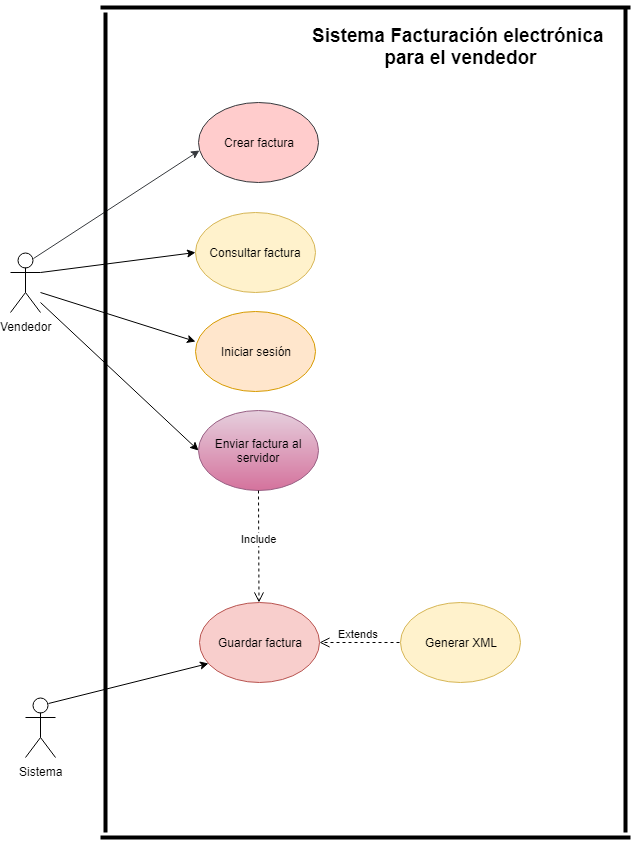

The diagram above was exported from draw.io. Its source (the exported page's mxGraphModel, read from the mxfile embedded in the PNG):
<mxGraphModel dx="1392" dy="796" grid="1" gridSize="10" guides="1" tooltips="1" connect="1" arrows="1" fold="1" page="1" pageScale="1" pageWidth="827" pageHeight="1169" math="0" shadow="0">
  <root>
    <mxCell id="DnhU9cvUp6UeOGOArvcB-0" />
    <mxCell id="DnhU9cvUp6UeOGOArvcB-1" parent="DnhU9cvUp6UeOGOArvcB-0" />
    <mxCell id="gyqOmUVnZE8YlcMcsPPC-0" style="rounded=0;html=1;jettySize=auto;orthogonalLoop=1;entryX=0;entryY=0.375;entryPerimeter=0;" edge="1" parent="DnhU9cvUp6UeOGOArvcB-1" target="gyqOmUVnZE8YlcMcsPPC-4">
      <mxGeometry relative="1" as="geometry">
        <mxPoint x="292" y="404.5" as="targetPoint" />
        <mxPoint x="120" y="480" as="sourcePoint" />
      </mxGeometry>
    </mxCell>
    <mxCell id="gyqOmUVnZE8YlcMcsPPC-1" style="edgeStyle=none;rounded=0;html=1;exitX=1;exitY=0.3333333333333333;exitPerimeter=0;entryX=0;entryY=0.5;jettySize=auto;orthogonalLoop=1;exitDx=0;exitDy=0;" edge="1" parent="DnhU9cvUp6UeOGOArvcB-1" source="gyqOmUVnZE8YlcMcsPPC-3" target="gyqOmUVnZE8YlcMcsPPC-18">
      <mxGeometry relative="1" as="geometry" />
    </mxCell>
    <mxCell id="gyqOmUVnZE8YlcMcsPPC-2" style="rounded=0;html=1;entryX=0;entryY=0.5;jettySize=auto;orthogonalLoop=1;" edge="1" parent="DnhU9cvUp6UeOGOArvcB-1" target="gyqOmUVnZE8YlcMcsPPC-21">
      <mxGeometry relative="1" as="geometry">
        <mxPoint x="120" y="490" as="sourcePoint" />
      </mxGeometry>
    </mxCell>
    <mxCell id="gyqOmUVnZE8YlcMcsPPC-29" style="edgeStyle=none;rounded=0;orthogonalLoop=1;jettySize=auto;html=1;exitX=0.75;exitY=0.1;exitDx=0;exitDy=0;exitPerimeter=0;entryX=0.013;entryY=0.6;entryDx=0;entryDy=0;entryPerimeter=0;fillColor=#ffcccc;strokeColor=#36393d;" edge="1" parent="DnhU9cvUp6UeOGOArvcB-1" source="gyqOmUVnZE8YlcMcsPPC-3" target="gyqOmUVnZE8YlcMcsPPC-27">
      <mxGeometry relative="1" as="geometry" />
    </mxCell>
    <mxCell id="gyqOmUVnZE8YlcMcsPPC-3" value="Vendedor" style="shape=umlActor;verticalLabelPosition=bottom;labelBackgroundColor=#ffffff;verticalAlign=top;html=1;outlineConnect=0;" vertex="1" parent="DnhU9cvUp6UeOGOArvcB-1">
      <mxGeometry x="90" y="440" width="30" height="60" as="geometry" />
    </mxCell>
    <mxCell id="gyqOmUVnZE8YlcMcsPPC-4" value="Iniciar sesión&lt;br&gt;" style="ellipse;whiteSpace=wrap;html=1;fillColor=#ffe6cc;strokeColor=#d79b00;" vertex="1" parent="DnhU9cvUp6UeOGOArvcB-1">
      <mxGeometry x="275" y="499" width="120" height="80" as="geometry" />
    </mxCell>
    <mxCell id="gyqOmUVnZE8YlcMcsPPC-5" value="Guardar factura" style="ellipse;whiteSpace=wrap;html=1;fillColor=#f8cecc;strokeColor=#b85450;" vertex="1" parent="DnhU9cvUp6UeOGOArvcB-1">
      <mxGeometry x="278.5" y="790" width="120" height="80" as="geometry" />
    </mxCell>
    <mxCell id="gyqOmUVnZE8YlcMcsPPC-6" value="Generar XML&lt;br&gt;" style="ellipse;whiteSpace=wrap;html=1;fillColor=#fff2cc;strokeColor=#d6b656;" vertex="1" parent="DnhU9cvUp6UeOGOArvcB-1">
      <mxGeometry x="480" y="790" width="120" height="80" as="geometry" />
    </mxCell>
    <mxCell id="gyqOmUVnZE8YlcMcsPPC-8" style="rounded=0;html=1;exitX=0.75;exitY=0.1;exitPerimeter=0;entryX=0.075;entryY=0.763;entryPerimeter=0;jettySize=auto;orthogonalLoop=1;" edge="1" parent="DnhU9cvUp6UeOGOArvcB-1" source="gyqOmUVnZE8YlcMcsPPC-12" target="gyqOmUVnZE8YlcMcsPPC-5">
      <mxGeometry relative="1" as="geometry" />
    </mxCell>
    <mxCell id="gyqOmUVnZE8YlcMcsPPC-12" value="Sistema" style="shape=umlActor;verticalLabelPosition=bottom;labelBackgroundColor=#ffffff;verticalAlign=top;html=1;outlineConnect=0;" vertex="1" parent="DnhU9cvUp6UeOGOArvcB-1">
      <mxGeometry x="105" y="885" width="30" height="60" as="geometry" />
    </mxCell>
    <mxCell id="gyqOmUVnZE8YlcMcsPPC-13" value="" style="line;strokeWidth=4;html=1;perimeter=backbonePerimeter;points=[];outlineConnect=0;" vertex="1" parent="DnhU9cvUp6UeOGOArvcB-1">
      <mxGeometry x="180" y="1020" width="530" height="10" as="geometry" />
    </mxCell>
    <mxCell id="gyqOmUVnZE8YlcMcsPPC-14" value="" style="line;strokeWidth=4;html=1;perimeter=backbonePerimeter;points=[];outlineConnect=0;" vertex="1" parent="DnhU9cvUp6UeOGOArvcB-1">
      <mxGeometry x="180" y="190" width="530" height="10" as="geometry" />
    </mxCell>
    <mxCell id="gyqOmUVnZE8YlcMcsPPC-15" value="" style="line;strokeWidth=4;direction=south;html=1;perimeter=backbonePerimeter;points=[];outlineConnect=0;" vertex="1" parent="DnhU9cvUp6UeOGOArvcB-1">
      <mxGeometry x="700" y="195" width="10" height="825" as="geometry" />
    </mxCell>
    <mxCell id="gyqOmUVnZE8YlcMcsPPC-16" value="" style="line;strokeWidth=4;direction=south;html=1;perimeter=backbonePerimeter;points=[];outlineConnect=0;" vertex="1" parent="DnhU9cvUp6UeOGOArvcB-1">
      <mxGeometry x="180" y="200" width="10" height="820" as="geometry" />
    </mxCell>
    <mxCell id="gyqOmUVnZE8YlcMcsPPC-17" value="&lt;font&gt;&lt;b style=&quot;font-size: 19px&quot;&gt;Sistema &lt;/b&gt;&lt;span style=&quot;font-size: 19px&quot;&gt;&lt;b&gt;Facturación&lt;/b&gt;&lt;/span&gt;&lt;b style=&quot;font-size: 19px&quot;&gt;&amp;nbsp;&lt;/b&gt;&lt;span style=&quot;font-size: 19px&quot;&gt;&lt;b&gt;electrónica &lt;br&gt;para el vendedor&lt;br&gt;&lt;/b&gt;&lt;/span&gt;&lt;br&gt;&lt;/font&gt;" style="text;html=1;resizable=0;points=[];autosize=1;align=center;verticalAlign=top;spacingTop=-4;" vertex="1" parent="DnhU9cvUp6UeOGOArvcB-1">
      <mxGeometry x="385" y="210" width="310" height="50" as="geometry" />
    </mxCell>
    <mxCell id="gyqOmUVnZE8YlcMcsPPC-18" value="Consultar factura" style="ellipse;whiteSpace=wrap;html=1;fillColor=#fff2cc;strokeColor=#d6b656;" vertex="1" parent="DnhU9cvUp6UeOGOArvcB-1">
      <mxGeometry x="275" y="400" width="120" height="80" as="geometry" />
    </mxCell>
    <mxCell id="gyqOmUVnZE8YlcMcsPPC-27" value="Crear factura" style="ellipse;whiteSpace=wrap;html=1;fillColor=#ffcccc;strokeColor=#36393d;" vertex="1" parent="DnhU9cvUp6UeOGOArvcB-1">
      <mxGeometry x="277.5" y="290" width="120" height="80" as="geometry" />
    </mxCell>
    <mxCell id="gyqOmUVnZE8YlcMcsPPC-21" value="Enviar factura al servidor" style="ellipse;whiteSpace=wrap;html=1;fillColor=#e6d0de;strokeColor=#996185;gradientColor=#d5739d;" vertex="1" parent="DnhU9cvUp6UeOGOArvcB-1">
      <mxGeometry x="277.5" y="598" width="120" height="80" as="geometry" />
    </mxCell>
    <mxCell id="gyqOmUVnZE8YlcMcsPPC-22" value="Include" style="html=1;verticalAlign=bottom;endArrow=open;dashed=1;endSize=8;exitX=0.5;exitY=1;" edge="1" parent="DnhU9cvUp6UeOGOArvcB-1" source="gyqOmUVnZE8YlcMcsPPC-21" target="gyqOmUVnZE8YlcMcsPPC-5">
      <mxGeometry x="0.0244" relative="1" as="geometry">
        <mxPoint x="493.5" y="810.5" as="sourcePoint" />
        <mxPoint x="323" y="780" as="targetPoint" />
        <mxPoint as="offset" />
      </mxGeometry>
    </mxCell>
    <mxCell id="gyqOmUVnZE8YlcMcsPPC-30" value="Extends" style="html=1;verticalAlign=bottom;endArrow=open;dashed=1;endSize=8;entryX=1;entryY=0.5;entryDx=0;entryDy=0;" edge="1" parent="DnhU9cvUp6UeOGOArvcB-1" target="gyqOmUVnZE8YlcMcsPPC-5">
      <mxGeometry x="0.0244" relative="1" as="geometry">
        <mxPoint x="479" y="830" as="sourcePoint" />
        <mxPoint x="399" y="840" as="targetPoint" />
        <mxPoint as="offset" />
      </mxGeometry>
    </mxCell>
  </root>
</mxGraphModel>